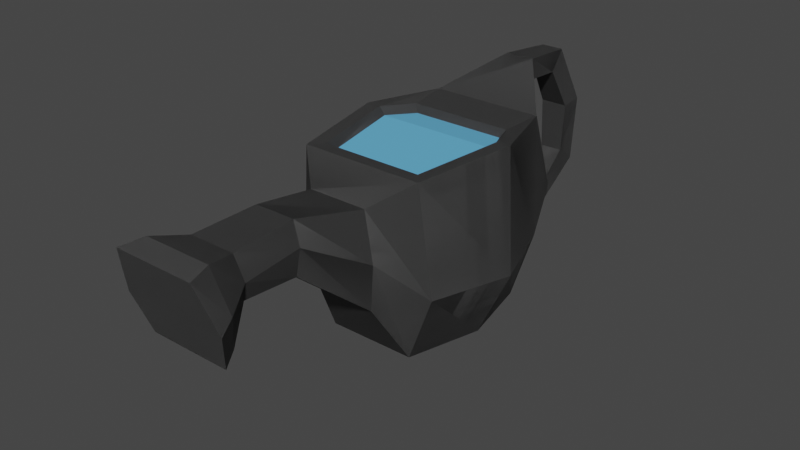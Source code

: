 # Source: Konewka.blend  (saved by Blender 3.1.7; exported with 4.5.12 LTS)
import bpy
from mathutils import Matrix  # noqa: F401  (used for matrix-valued properties, if any)

bpy.ops.wm.read_factory_settings(use_empty=True)
scene = bpy.context.scene
scene.name = 'Scene'

# ---- collections
col_collection = bpy.data.collections.new('Collection'); scene.collection.children.link(col_collection)

# ---- materials (node trees are filled in below, after node groups)
mat_material = bpy.data.materials.new('Material')
mat_material.alpha_threshold = 0.0
mat_material.use_transparent_shadow = False
mat_material.line_color = (0.0, 0.0, 0.0, 1.0)
mat_material_001 = bpy.data.materials.new('Material.001')
mat_material_001.use_transparent_shadow = False
mat_material_002 = bpy.data.materials.new('Material.002')
mat_material_002.use_transparent_shadow = False

# ---- material node trees
mat_material.use_nodes = True; mat_material.node_tree.nodes.clear()
_N = mat_material.node_tree.nodes; _L = mat_material.node_tree.links
n0 = _N.new('ShaderNodeOutputMaterial'); n0.name = 'Material Output'; n0.location = (300, 300)
n1 = _N.new('ShaderNodeBsdfPrincipled'); n1.name = 'Principled BSDF'; n1.location = (10, 300)
n1.distribution = 'GGX'
n1.subsurface_method = 'BURLEY'
n1.inputs[0].default_value = (0.08399, 0.08399, 0.08399, 1.0)
n1.inputs[2].default_value = 0.4
n1.inputs[3].default_value = 1.45
n1.inputs[27].default_value = (0.0, 0.0, 0.0, 1.0)
n1.inputs[28].default_value = 1.0
_L.new(n1.outputs[0], n0.inputs[0])
n0.is_active_output = True
mat_material_001.use_nodes = True; mat_material_001.node_tree.nodes.clear()
_N = mat_material_001.node_tree.nodes; _L = mat_material_001.node_tree.links
n0 = _N.new('ShaderNodeOutputMaterial'); n0.name = 'Material Output'; n0.location = (300, 300)
n1 = _N.new('ShaderNodeBsdfPrincipled'); n1.name = 'Principled BSDF'; n1.location = (10, 300)
n1.distribution = 'GGX'
n1.subsurface_method = 'BURLEY'
n1.inputs[0].default_value = (0.1326, 0.479, 0.8, 1.0)
n1.inputs[3].default_value = 1.45
n1.inputs[27].default_value = (0.0, 0.0, 0.0, 1.0)
n1.inputs[28].default_value = 1.0
_L.new(n1.outputs[0], n0.inputs[0])
n0.is_active_output = True
mat_material_002.use_nodes = True; mat_material_002.node_tree.nodes.clear()
_N = mat_material_002.node_tree.nodes; _L = mat_material_002.node_tree.links
n0 = _N.new('ShaderNodeBsdfPrincipled'); n0.name = 'Principled BSDF'; n0.location = (10, 300)
n0.distribution = 'GGX'
n0.subsurface_method = 'RANDOM_WALK_SKIN'
n0.inputs[0].default_value = (0.1107, 0.1107, 0.1107, 1.0)
n0.inputs[3].default_value = 1.45
n0.inputs[27].default_value = (0.0, 0.0, 0.0, 1.0)
n0.inputs[28].default_value = 1.0
n1 = _N.new('ShaderNodeOutputMaterial'); n1.name = 'Material Output'; n1.location = (300, 300)
_L.new(n0.outputs[0], n1.inputs[0])
n1.is_active_output = True

# ---- world
world_world = bpy.data.worlds.new('World'); scene.world = world_world
world_world.use_nodes = True; world_world.node_tree.nodes.clear()
_N = world_world.node_tree.nodes; _L = world_world.node_tree.links
n0 = _N.new('ShaderNodeOutputWorld'); n0.name = 'World Output'; n0.location = (300, 300)
n1 = _N.new('ShaderNodeBackground'); n1.name = 'Background'; n1.location = (10, 300)
n1.inputs[0].default_value = (0.05088, 0.05088, 0.05088, 1.0)
_L.new(n1.outputs[0], n0.inputs[0])
n0.is_active_output = True
world_world.color = (0.05088, 0.05088, 0.05088)
world_world.use_sun_shadow = False
world_world.sun_shadow_jitter_overblur = 0.0

# ---- meshes
me_cube = bpy.data.meshes.new('Cube')
me_cube.from_pydata([(0.5562, 1.02, -0.7526), (0.4433, -0.8174, -0.6489), (0.6102, 1.0, 1.0), (0.4368, -0.7713, 0.8927), (-0.5562, 1.02, -0.7526), (-0.4433, -0.8174, -0.6489), (-0.6102, 1.0, 1.0), (-0.4368, -0.7713, 0.8927), (0.293, 0.7775, 1.285), (0.293, -0.2028, 1.22), (-0.293, 0.7775, 1.285), (-0.293, -0.2028, 1.22), (0.2268, 0.9116, 2.616), (0.2268, 0.4889, 2.547), (-0.2268, 0.9116, 2.616), (-0.2268, 0.4889, 2.547), (0.3548, 0.9163, -1.058), (0.3602, -0.3644, -1.125), (-0.3548, 0.9163, -1.058), (-0.3602, -0.3644, -1.125), (0.1092, 1.277, -1.84), (0.1134, 0.02704, -2.146), (-0.1092, 1.277, -1.84), (-0.1134, 0.02704, -2.146), (-0.1217, -0.08236, -1.308), (0.1217, -0.08236, -1.308), (-0.1315, 0.7512, -1.316), (0.1315, 0.7553, -1.315), (-0.1099, 1.077, -1.7), (0.1099, 1.077, -1.7), (0.1141, 0.1752, -1.937), (-0.1141, 0.1752, -1.937), (0.1429, 1.329, -1.278), (-0.1429, 1.329, -1.278), (-0.1429, 1.118, -1.32), (0.1429, 1.12, -1.32), (0.147, -0.2412, -1.652), (-0.147, -0.2412, -1.652), (-0.147, -0.01666, -1.631), (0.147, -0.01666, -1.631), (0.1337, 0.6817, -2.169), (-0.1337, 0.6817, -2.169), (0.1346, 0.6638, -1.94), (-0.1346, 0.6638, -1.94), (0.4612, 0.9219, -0.3186), (0.4638, 0.9219, 0.8024), (-0.4662, 0.9219, -0.3186), (-0.4636, 0.9219, 0.8024), (0.3936, 0.9691, 3.152), (0.3936, 0.1409, 2.906), (-0.3936, 0.9691, 3.152), (-0.3936, 0.1409, 2.906), (-0.5039, 0.9973, 0.8748), (-0.5064, 0.9973, -0.3552), (0.5015, 0.9973, -0.3552), (0.5039, 0.9973, 0.8748), (-0.3321, 0.9918, 2.93), (0.3321, 0.9918, 2.93), (-0.3321, 0.2197, 2.766), (0.3321, 0.2197, 2.766), (0.1986, 0.93, 1.98), (-0.1986, 0.93, 1.98), (-0.1986, 0.4272, 1.975), (0.1986, 0.4272, 1.975), (-0.5505, -0.8727, 0.02727), (0.7904, 1.04, -0.003634), (-0.7904, 1.04, -0.003635), (0.5505, -0.8727, 0.02727), (0.5982, 0.9576, -0.01341), (-0.6032, 0.9576, -0.01341), (0.6528, 1.036, -0.003635), (-0.6528, 1.036, -0.003635), (0.6851, -0.09148, -0.6278), (-0.6851, -0.1043, 0.8992), (0.6851, -0.1046, 0.8992), (-0.6851, -0.09148, -0.6278), (-0.3774, 0.295, 1.285), (0.3774, 0.295, 1.285), (-0.2921, 0.6762, 2.578), (0.2921, 0.6762, 2.578), (0.5013, 0.1895, -1.118), (-0.5013, 0.1895, -1.118), (0.1694, 0.3075, -1.339), (-0.1694, 0.3057, -1.339), (-0.507, 0.5079, 3.015), (0.507, 0.5079, 3.015), (0.4277, 0.5618, 2.838), (-0.4277, 0.5618, 2.838), (-0.2558, 0.7026, 1.98), (0.2558, 0.7026, 1.98), (0.8875, -0.1618, 0.03581), (-0.8875, -0.1615, 0.03581)], [], [(71, 52, 47, 69), (73, 7, 11, 76), (91, 66, 4, 75), (64, 67, 3, 7), (90, 65, 2, 74), (75, 4, 18, 81), (7, 3, 9, 11), (2, 6, 10, 8), (74, 2, 8, 77), (57, 56, 50, 48), (60, 61, 14, 12), (88, 62, 15, 78), (62, 63, 13, 15), (33, 32, 20, 22), (1, 5, 19, 17), (72, 1, 17, 80), (41, 22, 20, 40), (32, 35, 29, 20), (37, 38, 31, 23), (36, 37, 23, 21), (41, 43, 28, 22), (43, 42, 29, 28), (40, 42, 30, 21), (38, 39, 30, 31), (35, 34, 28, 29), (22, 28, 34, 33), (36, 39, 25, 17), (82, 80, 17, 25), (21, 30, 39, 36), (24, 25, 39, 38), (17, 19, 37, 36), (81, 18, 26, 83), (20, 29, 42, 40), (31, 30, 42, 43), (23, 31, 43, 41), (23, 41, 40, 21), (68, 69, 47, 45), (70, 54, 44, 68), (54, 53, 46, 44), (52, 55, 45, 47), (85, 48, 50, 84), (87, 58, 51, 84), (58, 59, 49, 51), (86, 57, 48, 85), (6, 2, 55, 52), (0, 4, 53, 54), (65, 0, 54, 70), (66, 6, 52, 71), (79, 12, 57, 86), (15, 13, 59, 58), (78, 15, 58, 87), (12, 14, 56, 57), (8, 10, 61, 60), (76, 11, 62, 88), (11, 9, 63, 62), (77, 8, 60, 89), (89, 60, 12, 79), (4, 66, 71, 53), (2, 65, 70, 55), (55, 70, 68, 45), (44, 46, 69, 68), (72, 0, 65, 90), (5, 1, 67, 64), (73, 6, 66, 91), (53, 71, 69, 46), (7, 73, 91, 64), (1, 72, 90, 67), (63, 89, 79, 13), (9, 77, 89, 63), (10, 76, 88, 61), (14, 78, 87, 56), (13, 79, 86, 59), (59, 86, 85, 49), (56, 87, 84, 50), (49, 85, 84, 51), (27, 16, 80, 82), (25, 24, 83, 82), (0, 72, 80, 16), (61, 88, 78, 14), (3, 74, 77, 9), (5, 75, 81, 19), (67, 90, 74, 3), (64, 91, 75, 5), (6, 73, 76, 10), (82, 83, 26, 27), (18, 16, 27, 26), (37, 19, 24, 38), (19, 81, 83, 24), (4, 33, 34, 18), (16, 18, 34, 35), (0, 16, 35, 32), (4, 0, 32, 33)])
me_cube.polygons.foreach_set('material_index', [0, 0, 0, 0, 0, 0, 0, 0, 0, 2, 0, 0, 0, 0, 0, 0, 0, 0, 0, 0, 0, 0, 0, 0, 0, 0, 0, 0, 0, 0, 0, 0, 0, 0, 0, 0, 1, 0, 0, 0, 2, 2, 2, 2, 0, 0, 0, 0, 0, 0, 0, 0, 0, 0, 0, 0, 0, 0, 0, 0, 1, 0, 0, 0, 0, 0, 0, 0, 0, 0, 0, 0, 2, 2, 2, 0, 0, 0, 0, 0, 0, 0, 0, 0, 0, 0, 0, 0, 0, 0, 0, 0])
_uv = me_cube.uv_layers.new(name='UVMap')
_uv.uv.foreach_set('vector', [0.625, 0.125, 0.625, 0.0, 0.625, 0.0, 0.625, 0.125, 0.4858, 0.0, 0.375, 0.0, 0.375, 0.0, 0.4858, 0.0, 0.4858, 0.125, 0.625, 0.125, 0.625, 0.25, 0.4858, 0.25, 0.125, 0.625, 0.375, 0.625, 0.375, 0.75, 0.125, 0.75, 0.4858, 0.625, 0.625, 0.625, 0.625, 0.75, 0.4858, 0.75, 0.4858, 0.25, 0.625, 0.25, 0.625, 0.25, 0.4858, 0.25, 0.125, 0.75, 0.375, 0.75, 0.375, 0.75, 0.125, 0.75, 0.625, 0.75, 0.875, 0.75, 0.875, 0.75, 0.625, 0.75, 0.4858, 0.75, 0.625, 0.75, 0.625, 0.75, 0.4858, 0.75, 0.625, 0.75, 0.875, 0.75, 0.875, 0.75, 0.625, 0.75, 0.625, 0.75, 0.875, 0.75, 0.875, 0.75, 0.625, 0.75, 0.4858, 0.0, 0.375, 0.0, 0.375, 0.0, 0.4858, 0.0, 0.125, 0.75, 0.375, 0.75, 0.375, 0.75, 0.125, 0.75, 0.875, 0.5, 0.625, 0.5, 0.625, 0.5, 0.875, 0.5, 0.375, 0.5, 0.125, 0.5, 0.125, 0.5, 0.375, 0.5, 0.4858, 0.5, 0.375, 0.5, 0.375, 0.5, 0.4858, 0.5, 0.5, 0.25, 0.625, 0.25, 0.625, 0.5, 0.5, 0.5, 0.625, 0.5, 0.5862, 0.5, 0.5875, 0.5, 0.625, 0.5, 0.375, 0.25, 0.4148, 0.25, 0.4135, 0.25, 0.375, 0.25, 0.375, 0.5, 0.125, 0.5, 0.125, 0.5, 0.375, 0.5, 0.5, 0.25, 0.5005, 0.25, 0.5875, 0.25, 0.625, 0.25, 0.5, 0.315, 0.5, 0.435, 0.625, 0.435, 0.625, 0.315, 0.5, 0.5, 0.5005, 0.5, 0.4135, 0.5, 0.375, 0.5, 0.1892, 0.625, 0.3108, 0.625, 0.31, 0.5, 0.19, 0.5, 0.6892, 0.625, 0.8108, 0.625, 0.81, 0.5, 0.69, 0.5, 0.625, 0.25, 0.5875, 0.25, 0.5858, 0.25, 0.625, 0.25, 0.375, 0.5, 0.4148, 0.5, 0.416, 0.5, 0.375, 0.5, 0.4909, 0.5, 0.4858, 0.5, 0.375, 0.5, 0.416, 0.5, 0.375, 0.5, 0.4135, 0.5, 0.4148, 0.5, 0.375, 0.5, 0.1884, 0.75, 0.3116, 0.75, 0.3108, 0.625, 0.1892, 0.625, 0.375, 0.5, 0.125, 0.5, 0.125, 0.5, 0.375, 0.5, 0.4858, 0.25, 0.625, 0.25, 0.5841, 0.25, 0.4905, 0.25, 0.625, 0.5, 0.5875, 0.5, 0.5005, 0.5, 0.5, 0.5, 0.375, 0.315, 0.375, 0.435, 0.5, 0.435, 0.5, 0.315, 0.375, 0.25, 0.4135, 0.25, 0.5005, 0.25, 0.5, 0.25, 0.375, 0.25, 0.5, 0.25, 0.5, 0.5, 0.375, 0.5, 0.625, 0.625, 0.875, 0.625, 0.875, 0.75, 0.625, 0.75, 0.625, 0.625, 0.625, 0.5, 0.625, 0.5, 0.625, 0.625, 0.625, 0.5, 0.875, 0.5, 0.875, 0.5, 0.625, 0.5, 0.875, 0.75, 0.625, 0.75, 0.625, 0.75, 0.875, 0.75, 0.4858, 0.75, 0.625, 0.75, 0.625, 1.0, 0.4858, 1.0, 0.4858, 0.0, 0.375, 0.0, 0.375, 0.0, 0.4858, 0.0, 0.125, 0.75, 0.375, 0.75, 0.375, 0.75, 0.125, 0.75, 0.4858, 0.75, 0.625, 0.75, 0.625, 0.75, 0.4858, 0.75, 0.875, 0.75, 0.625, 0.75, 0.625, 0.75, 0.875, 0.75, 0.625, 0.5, 0.875, 0.5, 0.875, 0.5, 0.625, 0.5, 0.625, 0.625, 0.625, 0.5, 0.625, 0.5, 0.625, 0.625, 0.625, 0.125, 0.625, 0.0, 0.625, 0.0, 0.625, 0.125, 0.4858, 0.75, 0.625, 0.75, 0.625, 0.75, 0.4858, 0.75, 0.125, 0.75, 0.375, 0.75, 0.375, 0.75, 0.125, 0.75, 0.4858, 0.0, 0.375, 0.0, 0.375, 0.0, 0.4858, 0.0, 0.625, 0.75, 0.875, 0.75, 0.875, 0.75, 0.625, 0.75, 0.625, 0.75, 0.875, 0.75, 0.875, 0.75, 0.625, 0.75, 0.4858, 0.0, 0.375, 0.0, 0.375, 0.0, 0.4858, 0.0, 0.125, 0.75, 0.375, 0.75, 0.375, 0.75, 0.125, 0.75, 0.4858, 0.75, 0.625, 0.75, 0.625, 0.75, 0.4858, 0.75, 0.4858, 0.75, 0.625, 0.75, 0.625, 0.75, 0.4858, 0.75, 0.625, 0.25, 0.625, 0.125, 0.625, 0.125, 0.625, 0.25, 0.625, 0.75, 0.625, 0.625, 0.625, 0.625, 0.625, 0.75, 0.625, 0.75, 0.625, 0.625, 0.625, 0.625, 0.625, 0.75, 0.625, 0.5, 0.875, 0.5, 0.875, 0.625, 0.625, 0.625, 0.4858, 0.5, 0.625, 0.5, 0.625, 0.625, 0.4858, 0.625, 0.125, 0.5, 0.375, 0.5, 0.375, 0.625, 0.125, 0.625, 0.4858, 0.0, 0.625, 0.0, 0.625, 0.125, 0.4858, 0.125, 0.625, 0.25, 0.625, 0.125, 0.625, 0.125, 0.625, 0.25, 0.375, 0.0, 0.4858, 0.0, 0.4858, 0.125, 0.375, 0.125, 0.375, 0.5, 0.4858, 0.5, 0.4858, 0.625, 0.375, 0.625, 0.375, 0.75, 0.4858, 0.75, 0.4858, 0.75, 0.375, 0.75, 0.375, 0.75, 0.4858, 0.75, 0.4858, 0.75, 0.375, 0.75, 0.625, 0.0, 0.4858, 0.0, 0.4858, 0.0, 0.625, 0.0, 0.625, 0.0, 0.4858, 0.0, 0.4858, 0.0, 0.625, 0.0, 0.375, 0.75, 0.4858, 0.75, 0.4858, 0.75, 0.375, 0.75, 0.375, 0.75, 0.4858, 0.75, 0.4858, 0.75, 0.375, 0.75, 0.625, 0.0, 0.4858, 0.0, 0.4858, 0.0, 0.625, 0.0, 0.375, 0.75, 0.4858, 0.75, 0.4858, 1.0, 0.375, 1.0, 0.585, 0.5, 0.625, 0.5, 0.4858, 0.5, 0.4909, 0.5, 0.375, 0.8134, 0.375, 0.9366, 0.4858, 0.9366, 0.4858, 0.8134, 0.625, 0.5, 0.4858, 0.5, 0.4858, 0.5, 0.625, 0.5, 0.625, 0.0, 0.4858, 0.0, 0.4858, 0.0, 0.625, 0.0, 0.375, 0.75, 0.4858, 0.75, 0.4858, 0.75, 0.375, 0.75, 0.375, 0.25, 0.4858, 0.25, 0.4858, 0.25, 0.375, 0.25, 0.375, 0.625, 0.4858, 0.625, 0.4858, 0.75, 0.375, 0.75, 0.375, 0.125, 0.4858, 0.125, 0.4858, 0.25, 0.375, 0.25, 0.625, 0.0, 0.4858, 0.0, 0.4858, 0.0, 0.625, 0.0, 0.4858, 0.8134, 0.4858, 0.9366, 0.5841, 0.25, 0.585, 0.5, 0.625, 0.25, 0.625, 0.5, 0.585, 0.5, 0.5841, 0.25, 0.375, 0.25, 0.125, 0.5, 0.1884, 0.75, 0.4148, 0.25, 0.125, 0.5, 0.4858, 0.25, 0.4858, 0.9366, 0.1884, 0.75, 0.625, 0.25, 0.625, 0.25, 0.5858, 0.25, 0.625, 0.25, 0.625, 0.5, 0.625, 0.25, 0.8108, 0.625, 0.6892, 0.625, 0.625, 0.5, 0.625, 0.5, 0.5862, 0.5, 0.625, 0.5, 0.625, 0.25, 0.625, 0.5, 0.625, 0.5, 0.625, 0.25])
me_cube.materials.append(mat_material)
me_cube.materials.append(mat_material_001)
me_cube.materials.append(mat_material_002)
me_cube.use_remesh_preserve_volume = False
me_cube.use_remesh_preserve_attributes = False
me_cube.use_mirror_vertex_groups = False
me_cube.update()
me_cube_001 = bpy.data.meshes.new('Cube.001')
me_cube_001.from_pydata([(0.5562, 1.02, -0.7526), (0.4433, -0.8174, -0.6489), (0.6102, 1.0, 1.0), (0.4368, -0.7713, 0.8927), (-0.5562, 1.02, -0.7526), (-0.4433, -0.8174, -0.6489), (-0.6102, 1.0, 1.0), (-0.4368, -0.7713, 0.8927), (0.293, 0.7775, 1.285), (0.293, -0.2028, 1.22), (-0.293, 0.7775, 1.285), (-0.293, -0.2028, 1.22), (0.2268, 0.9116, 2.616), (0.2268, 0.4889, 2.547), (-0.2268, 0.9116, 2.616), (-0.2268, 0.4889, 2.547), (0.3548, 0.9163, -1.058), (0.3602, -0.3644, -1.125), (-0.3548, 0.9163, -1.058), (-0.3602, -0.3644, -1.125), (0.1092, 1.277, -1.84), (0.1134, 0.02704, -2.146), (-0.1092, 1.277, -1.84), (-0.1134, 0.02704, -2.146), (-0.1217, -0.08236, -1.308), (0.1217, -0.08236, -1.308), (-0.1315, 0.7512, -1.316), (0.1315, 0.7553, -1.315), (-0.1099, 1.077, -1.7), (0.1099, 1.077, -1.7), (0.1141, 0.1752, -1.937), (-0.1141, 0.1752, -1.937), (0.1429, 1.329, -1.278), (-0.1429, 1.329, -1.278), (-0.1429, 1.118, -1.32), (0.1429, 1.12, -1.32), (0.147, -0.2412, -1.652), (-0.147, -0.2412, -1.652), (-0.147, -0.01666, -1.631), (0.147, -0.01666, -1.631), (0.1337, 0.6817, -2.169), (-0.1337, 0.6817, -2.169), (0.1346, 0.6638, -1.94), (-0.1346, 0.6638, -1.94), (0.4612, 0.9219, -0.3186), (0.4638, 0.9219, 0.8024), (-0.4662, 0.9219, -0.3186), (-0.4636, 0.9219, 0.8024), (0.3936, 0.9691, 3.152), (0.3936, 0.1409, 2.906), (-0.3936, 0.9691, 3.152), (-0.3936, 0.1409, 2.906), (-0.5039, 0.9973, 0.8748), (-0.5064, 0.9973, -0.3552), (0.5015, 0.9973, -0.3552), (0.5039, 0.9973, 0.8748), (-0.3321, 0.9918, 2.93), (0.3321, 0.9918, 2.93), (-0.3321, 0.2197, 2.766), (0.3321, 0.2197, 2.766), (0.1986, 0.93, 1.98), (-0.1986, 0.93, 1.98), (-0.1986, 0.4272, 1.975), (0.1986, 0.4272, 1.975), (-0.5505, -0.8727, 0.02727), (0.7904, 1.04, -0.003634), (-0.7904, 1.04, -0.003635), (0.5505, -0.8727, 0.02727), (0.5982, 0.9576, -0.01341), (-0.6032, 0.9576, -0.01341), (0.6528, 1.036, -0.003635), (-0.6528, 1.036, -0.003635), (0.6851, -0.09148, -0.6278), (-0.6851, -0.1043, 0.8992), (0.6851, -0.1046, 0.8992), (-0.6851, -0.09148, -0.6278), (-0.3774, 0.295, 1.285), (0.3774, 0.295, 1.285), (-0.2921, 0.6762, 2.578), (0.2921, 0.6762, 2.578), (0.5013, 0.1895, -1.118), (-0.5013, 0.1895, -1.118), (0.1694, 0.3075, -1.339), (-0.1694, 0.3057, -1.339), (-0.507, 0.5079, 3.015), (0.507, 0.5079, 3.015), (0.4277, 0.5618, 2.838), (-0.4277, 0.5618, 2.838), (-0.2558, 0.7026, 1.98), (0.2558, 0.7026, 1.98), (0.8875, -0.1618, 0.03581), (-0.8875, -0.1615, 0.03581), (0.4638, 0.07084, 0.8093), (-0.4636, 0.07084, 0.8093), (0.5982, 0.1065, -0.006491), (-0.6032, 0.1065, -0.006491), (-0.4662, 0.07084, -0.3117), (0.4612, 0.07084, -0.3117)], [], [(71, 52, 47, 69), (73, 7, 11, 76), (91, 66, 4, 75), (64, 67, 3, 7), (90, 65, 2, 74), (75, 4, 18, 81), (7, 3, 9, 11), (2, 6, 10, 8), (74, 2, 8, 77), (57, 56, 50, 48), (60, 61, 14, 12), (88, 62, 15, 78), (62, 63, 13, 15), (33, 32, 20, 22), (1, 5, 19, 17), (72, 1, 17, 80), (41, 22, 20, 40), (32, 35, 29, 20), (37, 38, 31, 23), (36, 37, 23, 21), (41, 43, 28, 22), (43, 42, 29, 28), (40, 42, 30, 21), (38, 39, 30, 31), (35, 34, 28, 29), (22, 28, 34, 33), (36, 39, 25, 17), (82, 80, 17, 25), (21, 30, 39, 36), (24, 25, 39, 38), (17, 19, 37, 36), (81, 18, 26, 83), (20, 29, 42, 40), (31, 30, 42, 43), (23, 31, 43, 41), (23, 41, 40, 21), (46, 69, 95, 96), (70, 54, 44, 68), (54, 53, 46, 44), (52, 55, 45, 47), (85, 48, 50, 84), (87, 58, 51, 84), (58, 59, 49, 51), (86, 57, 48, 85), (6, 2, 55, 52), (0, 4, 53, 54), (65, 0, 54, 70), (66, 6, 52, 71), (79, 12, 57, 86), (15, 13, 59, 58), (78, 15, 58, 87), (12, 14, 56, 57), (8, 10, 61, 60), (76, 11, 62, 88), (11, 9, 63, 62), (77, 8, 60, 89), (89, 60, 12, 79), (4, 66, 71, 53), (2, 65, 70, 55), (55, 70, 68, 45), (69, 47, 93, 95), (72, 0, 65, 90), (5, 1, 67, 64), (73, 6, 66, 91), (53, 71, 69, 46), (7, 73, 91, 64), (1, 72, 90, 67), (63, 89, 79, 13), (9, 77, 89, 63), (10, 76, 88, 61), (14, 78, 87, 56), (13, 79, 86, 59), (59, 86, 85, 49), (56, 87, 84, 50), (49, 85, 84, 51), (27, 16, 80, 82), (25, 24, 83, 82), (0, 72, 80, 16), (61, 88, 78, 14), (3, 74, 77, 9), (5, 75, 81, 19), (67, 90, 74, 3), (64, 91, 75, 5), (6, 73, 76, 10), (82, 83, 26, 27), (18, 16, 27, 26), (37, 19, 24, 38), (19, 81, 83, 24), (4, 33, 34, 18), (16, 18, 34, 35), (0, 16, 35, 32), (4, 0, 32, 33), (94, 95, 93, 92), (97, 96, 95, 94), (47, 45, 92, 93), (68, 44, 97, 94), (44, 46, 96, 97), (45, 68, 94, 92)])
me_cube_001.polygons.foreach_set('material_index', [0, 0, 0, 0, 0, 0, 0, 0, 0, 2, 0, 0, 0, 0, 0, 0, 0, 0, 0, 0, 0, 0, 0, 0, 0, 0, 0, 0, 0, 0, 0, 0, 0, 0, 0, 0, 0, 0, 0, 0, 2, 2, 2, 2, 0, 0, 0, 0, 0, 0, 0, 0, 0, 0, 0, 0, 0, 0, 0, 0, 0, 0, 0, 0, 0, 0, 0, 0, 0, 0, 0, 0, 2, 2, 2, 0, 0, 0, 0, 0, 0, 0, 0, 0, 0, 0, 0, 0, 0, 0, 0, 0, 0, 0, 0, 0, 0, 0])
_uv = me_cube_001.uv_layers.new(name='UVMap')
_uv.uv.foreach_set('vector', [0.625, 0.125, 0.625, 0.0, 0.625, 0.0, 0.625, 0.125, 0.4858, 0.0, 0.375, 0.0, 0.375, 0.0, 0.4858, 0.0, 0.4858, 0.125, 0.625, 0.125, 0.625, 0.25, 0.4858, 0.25, 0.125, 0.625, 0.375, 0.625, 0.375, 0.75, 0.125, 0.75, 0.4858, 0.625, 0.625, 0.625, 0.625, 0.75, 0.4858, 0.75, 0.4858, 0.25, 0.625, 0.25, 0.625, 0.25, 0.4858, 0.25, 0.125, 0.75, 0.375, 0.75, 0.375, 0.75, 0.125, 0.75, 0.625, 0.75, 0.875, 0.75, 0.875, 0.75, 0.625, 0.75, 0.4858, 0.75, 0.625, 0.75, 0.625, 0.75, 0.4858, 0.75, 0.625, 0.75, 0.875, 0.75, 0.875, 0.75, 0.625, 0.75, 0.625, 0.75, 0.875, 0.75, 0.875, 0.75, 0.625, 0.75, 0.4858, 0.0, 0.375, 0.0, 0.375, 0.0, 0.4858, 0.0, 0.125, 0.75, 0.375, 0.75, 0.375, 0.75, 0.125, 0.75, 0.875, 0.5, 0.625, 0.5, 0.625, 0.5, 0.875, 0.5, 0.375, 0.5, 0.125, 0.5, 0.125, 0.5, 0.375, 0.5, 0.4858, 0.5, 0.375, 0.5, 0.375, 0.5, 0.4858, 0.5, 0.5, 0.25, 0.625, 0.25, 0.625, 0.5, 0.5, 0.5, 0.625, 0.5, 0.5862, 0.5, 0.5875, 0.5, 0.625, 0.5, 0.375, 0.25, 0.4148, 0.25, 0.4135, 0.25, 0.375, 0.25, 0.375, 0.5, 0.125, 0.5, 0.125, 0.5, 0.375, 0.5, 0.5, 0.25, 0.5005, 0.25, 0.5875, 0.25, 0.625, 0.25, 0.5, 0.315, 0.5, 0.435, 0.625, 0.435, 0.625, 0.315, 0.5, 0.5, 0.5005, 0.5, 0.4135, 0.5, 0.375, 0.5, 0.1892, 0.625, 0.3108, 0.625, 0.31, 0.5, 0.19, 0.5, 0.6892, 0.625, 0.8108, 0.625, 0.81, 0.5, 0.69, 0.5, 0.625, 0.25, 0.5875, 0.25, 0.5858, 0.25, 0.625, 0.25, 0.375, 0.5, 0.4148, 0.5, 0.416, 0.5, 0.375, 0.5, 0.4909, 0.5, 0.4858, 0.5, 0.375, 0.5, 0.416, 0.5, 0.375, 0.5, 0.4135, 0.5, 0.4148, 0.5, 0.375, 0.5, 0.1884, 0.75, 0.3116, 0.75, 0.3108, 0.625, 0.1892, 0.625, 0.375, 0.5, 0.125, 0.5, 0.125, 0.5, 0.375, 0.5, 0.4858, 0.25, 0.625, 0.25, 0.5841, 0.25, 0.4905, 0.25, 0.625, 0.5, 0.5875, 0.5, 0.5005, 0.5, 0.5, 0.5, 0.375, 0.315, 0.375, 0.435, 0.5, 0.435, 0.5, 0.315, 0.375, 0.25, 0.4135, 0.25, 0.5005, 0.25, 0.5, 0.25, 0.375, 0.25, 0.5, 0.25, 0.5, 0.5, 0.375, 0.5, 0.625, 0.25, 0.625, 0.125, 0.625, 0.125, 0.625, 0.25, 0.625, 0.625, 0.625, 0.5, 0.625, 0.5, 0.625, 0.625, 0.625, 0.5, 0.875, 0.5, 0.875, 0.5, 0.625, 0.5, 0.875, 0.75, 0.625, 0.75, 0.625, 0.75, 0.875, 0.75, 0.4858, 0.75, 0.625, 0.75, 0.625, 1.0, 0.4858, 1.0, 0.4858, 0.0, 0.375, 0.0, 0.375, 0.0, 0.4858, 0.0, 0.125, 0.75, 0.375, 0.75, 0.375, 0.75, 0.125, 0.75, 0.4858, 0.75, 0.625, 0.75, 0.625, 0.75, 0.4858, 0.75, 0.875, 0.75, 0.625, 0.75, 0.625, 0.75, 0.875, 0.75, 0.625, 0.5, 0.875, 0.5, 0.875, 0.5, 0.625, 0.5, 0.625, 0.625, 0.625, 0.5, 0.625, 0.5, 0.625, 0.625, 0.625, 0.125, 0.625, 0.0, 0.625, 0.0, 0.625, 0.125, 0.4858, 0.75, 0.625, 0.75, 0.625, 0.75, 0.4858, 0.75, 0.125, 0.75, 0.375, 0.75, 0.375, 0.75, 0.125, 0.75, 0.4858, 0.0, 0.375, 0.0, 0.375, 0.0, 0.4858, 0.0, 0.625, 0.75, 0.875, 0.75, 0.875, 0.75, 0.625, 0.75, 0.625, 0.75, 0.875, 0.75, 0.875, 0.75, 0.625, 0.75, 0.4858, 0.0, 0.375, 0.0, 0.375, 0.0, 0.4858, 0.0, 0.125, 0.75, 0.375, 0.75, 0.375, 0.75, 0.125, 0.75, 0.4858, 0.75, 0.625, 0.75, 0.625, 0.75, 0.4858, 0.75, 0.4858, 0.75, 0.625, 0.75, 0.625, 0.75, 0.4858, 0.75, 0.625, 0.25, 0.625, 0.125, 0.625, 0.125, 0.625, 0.25, 0.625, 0.75, 0.625, 0.625, 0.625, 0.625, 0.625, 0.75, 0.625, 0.75, 0.625, 0.625, 0.625, 0.625, 0.625, 0.75, 0.625, 0.125, 0.625, 0.0, 0.625, 0.0, 0.625, 0.125, 0.4858, 0.5, 0.625, 0.5, 0.625, 0.625, 0.4858, 0.625, 0.125, 0.5, 0.375, 0.5, 0.375, 0.625, 0.125, 0.625, 0.4858, 0.0, 0.625, 0.0, 0.625, 0.125, 0.4858, 0.125, 0.625, 0.25, 0.625, 0.125, 0.625, 0.125, 0.625, 0.25, 0.375, 0.0, 0.4858, 0.0, 0.4858, 0.125, 0.375, 0.125, 0.375, 0.5, 0.4858, 0.5, 0.4858, 0.625, 0.375, 0.625, 0.375, 0.75, 0.4858, 0.75, 0.4858, 0.75, 0.375, 0.75, 0.375, 0.75, 0.4858, 0.75, 0.4858, 0.75, 0.375, 0.75, 0.625, 0.0, 0.4858, 0.0, 0.4858, 0.0, 0.625, 0.0, 0.625, 0.0, 0.4858, 0.0, 0.4858, 0.0, 0.625, 0.0, 0.375, 0.75, 0.4858, 0.75, 0.4858, 0.75, 0.375, 0.75, 0.375, 0.75, 0.4858, 0.75, 0.4858, 0.75, 0.375, 0.75, 0.625, 0.0, 0.4858, 0.0, 0.4858, 0.0, 0.625, 0.0, 0.375, 0.75, 0.4858, 0.75, 0.4858, 1.0, 0.375, 1.0, 0.585, 0.5, 0.625, 0.5, 0.4858, 0.5, 0.4909, 0.5, 0.375, 0.8134, 0.375, 0.9366, 0.4858, 0.9366, 0.4858, 0.8134, 0.625, 0.5, 0.4858, 0.5, 0.4858, 0.5, 0.625, 0.5, 0.625, 0.0, 0.4858, 0.0, 0.4858, 0.0, 0.625, 0.0, 0.375, 0.75, 0.4858, 0.75, 0.4858, 0.75, 0.375, 0.75, 0.375, 0.25, 0.4858, 0.25, 0.4858, 0.25, 0.375, 0.25, 0.375, 0.625, 0.4858, 0.625, 0.4858, 0.75, 0.375, 0.75, 0.375, 0.125, 0.4858, 0.125, 0.4858, 0.25, 0.375, 0.25, 0.625, 0.0, 0.4858, 0.0, 0.4858, 0.0, 0.625, 0.0, 0.4858, 0.8134, 0.4858, 0.9366, 0.5841, 0.25, 0.585, 0.5, 0.625, 0.25, 0.625, 0.5, 0.585, 0.5, 0.5841, 0.25, 0.375, 0.25, 0.125, 0.5, 0.1884, 0.75, 0.4148, 0.25, 0.125, 0.5, 0.4858, 0.25, 0.4858, 0.9366, 0.1884, 0.75, 0.625, 0.25, 0.625, 0.25, 0.5858, 0.25, 0.625, 0.25, 0.625, 0.5, 0.625, 0.25, 0.8108, 0.625, 0.6892, 0.625, 0.625, 0.5, 0.625, 0.5, 0.5862, 0.5, 0.625, 0.5, 0.625, 0.25, 0.625, 0.5, 0.625, 0.5, 0.625, 0.25, 0.625, 0.625, 0.875, 0.625, 0.875, 0.75, 0.625, 0.75, 0.625, 0.5, 0.875, 0.5, 0.875, 0.625, 0.625, 0.625, 0.875, 0.75, 0.625, 0.75, 0.625, 0.75, 0.875, 0.75, 0.625, 0.625, 0.625, 0.5, 0.625, 0.5, 0.625, 0.625, 0.625, 0.5, 0.875, 0.5, 0.875, 0.5, 0.625, 0.5, 0.625, 0.75, 0.625, 0.625, 0.625, 0.625, 0.625, 0.75])
me_cube_001.materials.append(mat_material)
me_cube_001.materials.append(mat_material_001)
me_cube_001.materials.append(mat_material_002)
me_cube_001.use_remesh_preserve_volume = False
me_cube_001.use_remesh_preserve_attributes = False
me_cube_001.use_mirror_vertex_groups = False
me_cube_001.update()

# ---- objects
ob_konewka = bpy.data.objects.new('konewka', me_cube)
ob_konewkaempty = bpy.data.objects.new('konewkaEmpty', me_cube_001)

# ---- transforms, parenting, visibility, modifiers, constraints
ob_konewka.location = (0.0, 0.0, 0.0)
ob_konewka.rotation_euler = (1.571, -0.0, 0.0)
ob_konewka.lock_rotations_4d = False
ob_konewka.empty_display_type = 'ARROWS'
ob_konewka.lineart.crease_threshold = 0.0
ob_konewkaempty.location = (0.0, 0.0, 0.0)
ob_konewkaempty.rotation_euler = (1.571, -0.0, 0.0)
ob_konewkaempty.lock_rotations_4d = False
ob_konewkaempty.empty_display_type = 'ARROWS'
ob_konewkaempty.lineart.crease_threshold = 0.0

# ---- collection membership
col_collection.objects.link(ob_konewka)
col_collection.objects.link(ob_konewkaempty)

# ---- scene / render settings (as saved in the file)
scene.frame_start = 1; scene.frame_end = 250; scene.frame_set(1)
scene.render.engine = 'BLENDER_EEVEE_NEXT'
scene.cycles.use_denoising = False
scene.cycles.samples = 128
scene.cycles.sampling_pattern = 'TABULATED_SOBOL'
scene.cycles.use_adaptive_sampling = False
scene.cycles.use_light_tree = False
scene.view_settings.view_transform = 'Filmic'
bpy.context.view_layer.update()

# ---- added for rendering (the .blend has no active camera and no usable light): camera, sun
cam_auto = bpy.data.cameras.new('AutoCamera')
cam_auto.lens = 50.0
cam_auto.sensor_width = 36.0
cam_auto.clip_end = 1000.0
ob_auto_camera = bpy.data.objects.new('AutoCamera', cam_auto)
scene.collection.objects.link(ob_auto_camera)
ob_auto_camera.location = (5.57524, -7.18183, 4.68848)
ob_auto_camera.rotation_euler = (1.09748, -7.21219e-08, 0.694738)
scene.camera = ob_auto_camera
light_auto_sun = bpy.data.lights.new('AutoSun', 'SUN')
light_auto_sun.energy = 3.0
light_auto_sun.angle = 0.0523599
ob_auto_sun = bpy.data.objects.new('AutoSun', light_auto_sun)
scene.collection.objects.link(ob_auto_sun)
ob_auto_sun.rotation_euler = (0.872665, 0.174533, 0.523599)
bpy.context.view_layer.update()
